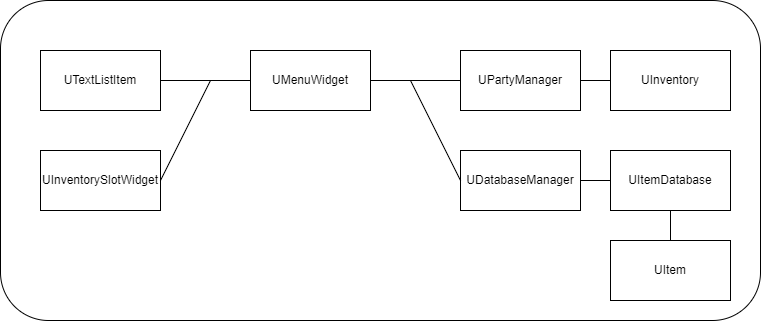

The diagram above was exported from draw.io. Its source (the exported page's mxGraphModel, read from the mxfile embedded in the PNG):
<mxGraphModel dx="1182" dy="732" grid="1" gridSize="10" guides="1" tooltips="1" connect="1" arrows="1" fold="1" page="1" pageScale="1" pageWidth="827" pageHeight="1169" math="0" shadow="0">
  <root>
    <mxCell id="0" />
    <mxCell id="1" parent="0" />
    <mxCell id="rnySOeY4aQyb9TaN0zMJ-15" value="" style="rounded=1;whiteSpace=wrap;html=1;" vertex="1" parent="1">
      <mxGeometry x="40" y="40" width="760" height="320" as="geometry" />
    </mxCell>
    <mxCell id="rnySOeY4aQyb9TaN0zMJ-1" value="" style="rounded=0;whiteSpace=wrap;html=1;" vertex="1" parent="1">
      <mxGeometry x="290" y="90" width="120" height="60" as="geometry" />
    </mxCell>
    <mxCell id="rnySOeY4aQyb9TaN0zMJ-2" value="UMenuWidget" style="text;html=1;strokeColor=none;fillColor=none;align=center;verticalAlign=middle;whiteSpace=wrap;rounded=0;" vertex="1" parent="1">
      <mxGeometry x="320" y="105" width="60" height="30" as="geometry" />
    </mxCell>
    <mxCell id="rnySOeY4aQyb9TaN0zMJ-3" value="" style="rounded=0;whiteSpace=wrap;html=1;" vertex="1" parent="1">
      <mxGeometry x="500" y="90" width="120" height="60" as="geometry" />
    </mxCell>
    <mxCell id="rnySOeY4aQyb9TaN0zMJ-4" value="UPartyManager" style="text;html=1;strokeColor=none;fillColor=none;align=center;verticalAlign=middle;whiteSpace=wrap;rounded=0;" vertex="1" parent="1">
      <mxGeometry x="530" y="105" width="60" height="30" as="geometry" />
    </mxCell>
    <mxCell id="rnySOeY4aQyb9TaN0zMJ-5" value="" style="rounded=0;whiteSpace=wrap;html=1;" vertex="1" parent="1">
      <mxGeometry x="500" y="190" width="120" height="60" as="geometry" />
    </mxCell>
    <mxCell id="rnySOeY4aQyb9TaN0zMJ-6" value="UDatabaseManager" style="text;html=1;strokeColor=none;fillColor=none;align=center;verticalAlign=middle;whiteSpace=wrap;rounded=0;" vertex="1" parent="1">
      <mxGeometry x="530" y="205" width="60" height="30" as="geometry" />
    </mxCell>
    <mxCell id="rnySOeY4aQyb9TaN0zMJ-7" value="" style="rounded=0;whiteSpace=wrap;html=1;" vertex="1" parent="1">
      <mxGeometry x="80" y="90" width="120" height="60" as="geometry" />
    </mxCell>
    <mxCell id="rnySOeY4aQyb9TaN0zMJ-8" value="UTextListItem" style="text;html=1;strokeColor=none;fillColor=none;align=center;verticalAlign=middle;whiteSpace=wrap;rounded=0;" vertex="1" parent="1">
      <mxGeometry x="110" y="105" width="60" height="30" as="geometry" />
    </mxCell>
    <mxCell id="rnySOeY4aQyb9TaN0zMJ-9" value="" style="rounded=0;whiteSpace=wrap;html=1;" vertex="1" parent="1">
      <mxGeometry x="80" y="190" width="120" height="60" as="geometry" />
    </mxCell>
    <mxCell id="rnySOeY4aQyb9TaN0zMJ-10" value="UInventorySlotWidget" style="text;html=1;strokeColor=none;fillColor=none;align=center;verticalAlign=middle;whiteSpace=wrap;rounded=0;" vertex="1" parent="1">
      <mxGeometry x="110" y="205" width="60" height="30" as="geometry" />
    </mxCell>
    <mxCell id="rnySOeY4aQyb9TaN0zMJ-11" value="" style="endArrow=none;html=1;rounded=0;exitX=0;exitY=0.5;exitDx=0;exitDy=0;entryX=1;entryY=0.5;entryDx=0;entryDy=0;" edge="1" parent="1" source="rnySOeY4aQyb9TaN0zMJ-1" target="rnySOeY4aQyb9TaN0zMJ-7">
      <mxGeometry width="50" height="50" relative="1" as="geometry">
        <mxPoint x="270" y="330" as="sourcePoint" />
        <mxPoint x="320" y="280" as="targetPoint" />
      </mxGeometry>
    </mxCell>
    <mxCell id="rnySOeY4aQyb9TaN0zMJ-12" value="" style="endArrow=none;html=1;rounded=0;exitX=1;exitY=0.5;exitDx=0;exitDy=0;entryX=0;entryY=0.5;entryDx=0;entryDy=0;" edge="1" parent="1" source="rnySOeY4aQyb9TaN0zMJ-9" target="rnySOeY4aQyb9TaN0zMJ-1">
      <mxGeometry width="50" height="50" relative="1" as="geometry">
        <mxPoint x="250" y="230" as="sourcePoint" />
        <mxPoint x="300" y="180" as="targetPoint" />
        <Array as="points">
          <mxPoint x="250" y="120" />
        </Array>
      </mxGeometry>
    </mxCell>
    <mxCell id="rnySOeY4aQyb9TaN0zMJ-13" value="" style="endArrow=none;html=1;rounded=0;exitX=0;exitY=0.5;exitDx=0;exitDy=0;entryX=1;entryY=0.5;entryDx=0;entryDy=0;" edge="1" parent="1" source="rnySOeY4aQyb9TaN0zMJ-3" target="rnySOeY4aQyb9TaN0zMJ-1">
      <mxGeometry width="50" height="50" relative="1" as="geometry">
        <mxPoint x="370" y="230" as="sourcePoint" />
        <mxPoint x="420" y="180" as="targetPoint" />
      </mxGeometry>
    </mxCell>
    <mxCell id="rnySOeY4aQyb9TaN0zMJ-14" value="" style="endArrow=none;html=1;rounded=0;entryX=0;entryY=0.5;entryDx=0;entryDy=0;exitX=1;exitY=0.5;exitDx=0;exitDy=0;" edge="1" parent="1" source="rnySOeY4aQyb9TaN0zMJ-1" target="rnySOeY4aQyb9TaN0zMJ-5">
      <mxGeometry width="50" height="50" relative="1" as="geometry">
        <mxPoint x="430" y="240" as="sourcePoint" />
        <mxPoint x="480" y="190" as="targetPoint" />
        <Array as="points">
          <mxPoint x="450" y="120" />
        </Array>
      </mxGeometry>
    </mxCell>
    <mxCell id="rnySOeY4aQyb9TaN0zMJ-16" value="" style="rounded=0;whiteSpace=wrap;html=1;" vertex="1" parent="1">
      <mxGeometry x="650" y="190" width="120" height="60" as="geometry" />
    </mxCell>
    <mxCell id="rnySOeY4aQyb9TaN0zMJ-17" value="UItemDatabase" style="text;html=1;strokeColor=none;fillColor=none;align=center;verticalAlign=middle;whiteSpace=wrap;rounded=0;" vertex="1" parent="1">
      <mxGeometry x="680" y="205" width="60" height="30" as="geometry" />
    </mxCell>
    <mxCell id="rnySOeY4aQyb9TaN0zMJ-18" value="" style="rounded=0;whiteSpace=wrap;html=1;" vertex="1" parent="1">
      <mxGeometry x="650" y="90" width="120" height="60" as="geometry" />
    </mxCell>
    <mxCell id="rnySOeY4aQyb9TaN0zMJ-19" value="UInventory" style="text;html=1;strokeColor=none;fillColor=none;align=center;verticalAlign=middle;whiteSpace=wrap;rounded=0;" vertex="1" parent="1">
      <mxGeometry x="680" y="105" width="60" height="30" as="geometry" />
    </mxCell>
    <mxCell id="rnySOeY4aQyb9TaN0zMJ-20" value="" style="rounded=0;whiteSpace=wrap;html=1;" vertex="1" parent="1">
      <mxGeometry x="650" y="280" width="120" height="60" as="geometry" />
    </mxCell>
    <mxCell id="rnySOeY4aQyb9TaN0zMJ-21" value="UItem" style="text;html=1;strokeColor=none;fillColor=none;align=center;verticalAlign=middle;whiteSpace=wrap;rounded=0;" vertex="1" parent="1">
      <mxGeometry x="680" y="295" width="60" height="30" as="geometry" />
    </mxCell>
    <mxCell id="rnySOeY4aQyb9TaN0zMJ-22" value="" style="endArrow=none;html=1;rounded=0;entryX=0;entryY=0.5;entryDx=0;entryDy=0;exitX=1;exitY=0.5;exitDx=0;exitDy=0;" edge="1" parent="1" source="rnySOeY4aQyb9TaN0zMJ-3" target="rnySOeY4aQyb9TaN0zMJ-18">
      <mxGeometry width="50" height="50" relative="1" as="geometry">
        <mxPoint x="260" y="440" as="sourcePoint" />
        <mxPoint x="310" y="390" as="targetPoint" />
      </mxGeometry>
    </mxCell>
    <mxCell id="rnySOeY4aQyb9TaN0zMJ-23" value="" style="endArrow=none;html=1;rounded=0;entryX=0;entryY=0.5;entryDx=0;entryDy=0;exitX=1;exitY=0.5;exitDx=0;exitDy=0;" edge="1" parent="1" source="rnySOeY4aQyb9TaN0zMJ-5" target="rnySOeY4aQyb9TaN0zMJ-16">
      <mxGeometry width="50" height="50" relative="1" as="geometry">
        <mxPoint x="550" y="440" as="sourcePoint" />
        <mxPoint x="600" y="390" as="targetPoint" />
      </mxGeometry>
    </mxCell>
    <mxCell id="rnySOeY4aQyb9TaN0zMJ-24" value="" style="endArrow=none;html=1;rounded=0;entryX=0.5;entryY=1;entryDx=0;entryDy=0;exitX=0.5;exitY=0;exitDx=0;exitDy=0;" edge="1" parent="1" source="rnySOeY4aQyb9TaN0zMJ-20" target="rnySOeY4aQyb9TaN0zMJ-16">
      <mxGeometry width="50" height="50" relative="1" as="geometry">
        <mxPoint x="540" y="430" as="sourcePoint" />
        <mxPoint x="590" y="380" as="targetPoint" />
      </mxGeometry>
    </mxCell>
  </root>
</mxGraphModel>